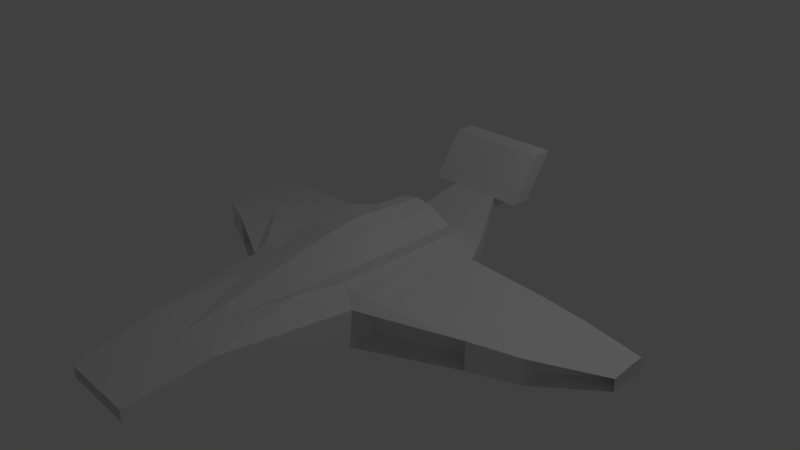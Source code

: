 # Source: ship.blend  (saved by Blender 2.69.0; exported with 4.5.12 LTS)
import bpy
from mathutils import Matrix  # noqa: F401  (used for matrix-valued properties, if any)

bpy.ops.wm.read_factory_settings(use_empty=True)
scene = bpy.context.scene
scene.name = 'Scene'

# ---- collections
col_collection_1 = bpy.data.collections.new('Collection 1'); scene.collection.children.link(col_collection_1)

# ---- materials (node trees are filled in below, after node groups)
mat_material = bpy.data.materials.new('Material')
mat_material.alpha_threshold = 0.0
mat_material.use_transparent_shadow = False
mat_material.roughness = 0.5
mat_material.line_color = (0.0, 0.0, 0.0, 1.0)

# ---- material node trees

# ---- world
world_world = bpy.data.worlds.new('World'); scene.world = world_world
world_world.color = (0.05088, 0.05088, 0.05088)
world_world.use_sun_shadow = False
world_world.sun_shadow_jitter_overblur = 0.0
world_world.cycles.sampling_method = 'MANUAL'
world_world.cycles.sample_map_resolution = 256

# ---- cameras
cam_camera = bpy.data.cameras.new('Camera')
cam_camera.clip_end = 100.0
cam_camera.lens = 35.0
cam_camera.sensor_width = 32.0
cam_camera.sensor_height = 18.0
cam_camera.ortho_scale = 7.314
cam_camera.dof.focus_distance = 0.0
cam_camera.dof.aperture_fstop = 128.0

# ---- lights
light_lamp = bpy.data.lights.new('Lamp', 'POINT')
light_lamp.transmission_factor = 0.0
light_lamp.cutoff_distance = 30.0
light_lamp.energy = 100.0
light_lamp.shadow_buffer_clip_start = 1.001
light_lamp.shadow_soft_size = 0.1
light_lamp.shadow_maximum_resolution = 0.006
light_lamp.use_absolute_resolution = True
light_lamp.cycles.use_multiple_importance_sampling = False

# ---- meshes
me_cube = bpy.data.meshes.new('Cube')
me_cube.from_pydata([(-3.502, 0.2794, -0.424), (-3.502, 0.784, -0.424), (-3.502, 0.2794, -0.2558), (-3.502, 0.784, -0.2288), (-1.128, 0.6273, -0.424), (-0.947, -1.172, -0.424), (-1.128, 0.6273, 0.124), (-0.947, -1.172, 0.08621), (-0.02723, -3.726, -0.2336), (-0.02723, -3.726, -0.1291), (-0.5184, -3.824, -0.2608), (-0.5184, -3.824, -0.1019), (-2.141, 0.7572, -0.424), (-2.141, -0.5823, -0.424), (-2.141, 0.7572, -0.02882), (-2.141, -0.5823, -0.03029), (-2.755, 0.7447, -0.424), (-2.755, -0.3343, -0.424), (-2.755, 0.7447, -0.07642), (-2.755, -0.3343, -0.07609), (3.502, 0.2794, -0.424), (-0.6468, 1.334, -0.05438), (-0.6257, -2.784, 0.07839), (-0.6257, -2.784, -0.2213), (-3.502, 0.6261, -0.424), (-3.502, 0.6261, -0.2274), (-1.128, -0.3142, -0.424), (-1.128, -0.3142, 0.07666), (-2.141, 0.1252, -0.424), (-2.24, 0.1252, -0.04213), (-2.755, 0.3911, -0.424), (-2.812, 0.3911, -0.129), (-0.4088, -1.608, 0.2115), (-0.9852, -0.961, 0.1511), (-0.5608, 0.8016, 0.1877), (-0.564, -0.961, 0.1917), (-0.564, 1.037, 0.1779), (-0.282, 0.8016, 0.1877), (-0.4088, -1.608, 0.246), (-0.5608, 0.8016, 0.322), (-0.564, -0.3775, 0.332), (-0.282, 0.8016, 0.4869), (-0.564, -0.8033, 0.3392), (-0.282, -0.1732, 0.5238), (-0.282, -0.663, 0.4704), (3.502, 0.784, -0.424), (-0.4912, -3.726, -0.2336), (-0.4912, -3.726, -0.1291), (-0.9937, -0.8621, 0.0294), (-0.9937, -0.8621, -0.372), (-2.095, -0.3181, -0.372), (-2.095, -0.3181, -0.078), (-2.787, -0.1076, -0.3796), (-3.47, 0.5301, -0.3796), (-3.47, 0.5301, -0.2931), (-2.787, -0.1076, -0.129), (-1.32, 0.5875, -0.2466), (-1.32, 0.5875, 0.05895), (-2.109, 0.5961, -0.2466), (-2.109, 0.5961, -0.06006), (0.0, 0.3922, -0.424), (0.0, -1.608, -0.3374), (3.502, 0.2794, -0.2558), (3.502, 0.784, -0.2288), (1.128, 0.6273, -0.424), (0.947, -1.172, -0.424), (1.128, 0.6273, 0.124), (0.947, -1.172, 0.08621), (0.02723, -3.726, -0.2336), (0.02723, -3.726, -0.1291), (0.5184, -3.824, -0.2608), (0.5184, -3.824, -0.1019), (2.141, 0.7572, -0.424), (2.141, -0.5823, -0.424), (2.141, 0.7572, -0.02882), (2.141, -0.5823, -0.03029), (2.755, 0.7447, -0.424), (2.755, -0.3343, -0.424), (2.755, 0.7447, -0.07642), (2.755, -0.3343, -0.07609), (0.6468, 1.334, -0.05438), (0.6257, -2.784, 0.07839), (0.6257, -2.784, -0.2213), (3.502, 0.6261, -0.424), (0.0, 1.334, -0.424), (3.502, 0.6261, -0.2274), (1.128, -0.3142, -0.424), (0.0, -2.784, 0.07839), (0.0, -2.784, -0.2213), (0.0, -0.3142, -0.3374), (1.128, -0.3142, 0.07666), (-0.3523, 2.167, 0.2971), (2.141, 0.1252, -0.424), (2.24, 0.1252, -0.04213), (2.755, 0.3911, -0.424), (2.812, 0.3911, -0.129), (0.4088, -1.608, 0.2115), (0.9852, -0.961, 0.1511), (0.5608, 0.8016, 0.1877), (0.564, -0.961, 0.1917), (0.564, 1.037, 0.1779), (0.282, 0.8016, 0.1877), (0.4088, -1.608, 0.246), (0.5608, 0.8016, 0.322), (0.564, -0.3775, 0.332), (0.0, 0.8016, 0.5428), (0.0, -0.1732, 0.6126), (0.282, 0.8016, 0.4869), (0.564, -0.8033, 0.3392), (0.0, -0.663, 0.5592), (0.282, -0.1732, 0.5238), (0.282, -0.663, 0.4704), (0.4912, -3.726, -0.2336), (0.4912, -3.726, -0.1291), (0.9937, -0.8621, 0.0294), (0.0, -3.824, -0.2608), (0.0, -3.824, -0.1019), (0.9937, -0.8621, -0.372), (2.095, -0.3181, -0.372), (2.095, -0.3181, -0.078), (2.787, -0.1076, -0.3796), (3.47, 0.5301, -0.3796), (3.47, 0.5301, -0.2931), (2.787, -0.1076, -0.129), (1.32, 0.5875, -0.2466), (1.32, 0.5875, 0.05895), (2.109, 0.5961, -0.2466), (2.109, 0.5961, -0.06006), (-0.6468, 1.334, -0.3398), (-0.3523, 2.167, 0.1417), (0.0, 0.8016, 0.1877), (-0.3523, 1.906, 0.1417), (-0.3523, 1.906, 0.2971), (-0.3523, 2.6, 0.9023), (-0.3523, 2.338, 0.9023), (0.3523, 2.167, 0.2971), (-0.7187, 2.167, 0.2971), (-0.7187, 1.906, 0.2971), (-0.7187, 2.338, 0.9023), (-0.7187, 2.6, 0.9023), (0.0, 2.6, 0.9023), (0.0, 2.338, 0.9023), (0.0, 1.334, -0.05438), (0.0, 1.906, 0.2971), (0.0, 1.906, 0.1417), (0.0, 2.167, 0.1417), (0.0, 2.167, 0.2971), (0.0, 1.334, -0.3398), (0.6468, 1.334, -0.3398), (0.3523, 2.167, 0.1417), (0.3523, 1.906, 0.1417), (0.3523, 1.906, 0.2971), (0.3523, 2.6, 0.9023), (0.3523, 2.338, 0.9023), (0.7187, 2.167, 0.2971), (0.7187, 1.906, 0.2971), (0.7187, 2.338, 0.9023), (0.7187, 2.6, 0.9023)], [], [(30, 17, 0, 24), (31, 25, 2, 19), (52, 55, 54, 53), (24, 25, 3, 1), (18, 16, 1, 3), (89, 61, 5, 26), (35, 33, 7, 32), (22, 23, 10, 11), (8, 9, 47, 46), (87, 22, 11, 116), (23, 88, 115, 10), (26, 5, 13, 28), (27, 29, 15, 7, 33), (49, 48, 51, 50), (57, 56, 58, 59), (28, 13, 17, 30), (29, 31, 19, 15), (13, 15, 19, 17), (14, 12, 16, 18), (6, 36, 21), (7, 5, 23, 22), (5, 61, 88, 23), (16, 30, 24, 1), (18, 3, 25, 31), (0, 2, 25, 24), (60, 89, 26, 4), (4, 26, 28, 12), (12, 28, 30, 16), (14, 18, 31, 29), (34, 35, 40, 39), (44, 38, 109), (40, 35, 42), (7, 22, 32), (106, 43, 44, 109), (43, 40, 42, 44), (41, 37, 39), (41, 39, 40, 43), (105, 41, 43, 106), (87, 32, 22), (35, 34, 33), (6, 34, 36), (34, 37, 36), (94, 83, 20, 77), (120, 121, 122, 123), (95, 79, 62, 85), (32, 42, 35), (9, 8, 115, 116), (8, 46, 10, 115), (47, 9, 116, 11), (46, 47, 11, 10), (48, 49, 5, 7), (49, 50, 13, 5), (51, 48, 7, 15), (50, 51, 15, 13), (52, 53, 0, 17), (53, 54, 2, 0), (54, 55, 19, 2), (55, 52, 17, 19), (56, 57, 6, 4), (58, 56, 4, 12), (57, 59, 14, 6), (59, 58, 12, 14), (39, 37, 34), (64, 72, 92, 86), (67, 96, 81), (66, 80, 100), (67, 81, 82, 65), (66, 100, 98), (93, 75, 79, 95), (117, 118, 119, 114), (73, 77, 79, 75), (78, 95, 85, 63), (107, 110, 104, 103), (66, 90, 74), (72, 76, 94, 92), (99, 96, 67, 97), (78, 63, 45, 76), (90, 97, 67, 75, 93), (125, 127, 126, 124), (92, 94, 77, 73), (74, 93, 95, 78), (38, 44, 42), (74, 78, 76, 72), (20, 83, 85, 62), (98, 103, 104, 99), (104, 108, 99), (112, 70, 71, 113), (127, 74, 72, 126), (122, 62, 79, 123), (103, 98, 101), (126, 72, 64, 124), (125, 66, 74, 127), (118, 73, 75, 119), (123, 79, 77, 120), (124, 64, 66, 125), (110, 111, 108, 104), (99, 97, 98), (98, 100, 101), (117, 65, 73, 118), (121, 20, 62, 122), (83, 45, 63, 85), (150, 149, 135, 151), (74, 90, 93), (98, 90, 66), (97, 90, 98), (64, 148, 80, 66), (148, 150, 151, 80), (81, 71, 70, 82), (146, 91, 133, 140), (131, 132, 91, 129), (14, 29, 27), (33, 34, 27), (6, 14, 27), (34, 6, 27), (76, 45, 83, 94), (144, 131, 129, 145), (153, 151, 155, 156), (135, 152, 157, 154), (152, 153, 156, 157), (4, 6, 21, 128), (130, 37, 41, 105), (130, 36, 37), (99, 108, 96), (36, 130, 21), (120, 77, 20, 121), (4, 128, 60), (128, 84, 60), (86, 92, 73, 65), (128, 21, 132, 131), (147, 128, 131, 144), (84, 128, 147), (136, 137, 138, 139), (132, 137, 136, 91), (134, 138, 137, 132), (133, 139, 138, 134), (91, 136, 139, 133), (130, 101, 100), (129, 91, 146, 145), (151, 135, 154, 155), (154, 157, 156, 155), (21, 142, 143, 132), (21, 130, 142), (114, 67, 65, 117), (132, 143, 141, 134), (134, 141, 140, 133), (119, 75, 67, 114), (68, 112, 113, 69), (103, 101, 107), (89, 86, 65, 61), (147, 144, 150, 148), (87, 116, 71, 81), (65, 82, 88, 61), (106, 109, 111, 110), (68, 115, 70, 112), (80, 151, 143, 142), (146, 140, 152, 135), (144, 145, 149, 150), (100, 80, 130), (130, 105, 107, 101), (64, 60, 148), (148, 60, 84), (84, 147, 148), (113, 71, 116, 69), (82, 70, 115, 88), (80, 142, 130), (149, 145, 146, 135), (87, 81, 96), (105, 106, 110, 107), (60, 64, 86, 89), (69, 116, 115, 68), (153, 152, 140, 141), (151, 153, 141, 143), (96, 102, 87), (32, 87, 38), (102, 108, 111), (111, 109, 102), (109, 87, 102), (38, 87, 109), (108, 102, 96), (42, 32, 38)])
_uv = me_cube.uv_layers.new(name='UVMap')
_uv.uv.foreach_set('vector', [0.4906, 0.6355, 0.4857, 0.6341, 0.4891, 0.6329, 0.4898, 0.6329, 0.4905, 0.6301, 0.4899, 0.6325, 0.4891, 0.6324, 0.4857, 0.631, 0.4871, 0.6331, 0.4869, 0.6321, 0.4888, 0.6326, 0.4888, 0.6327, 0.4898, 0.6329, 0.4899, 0.6325, 0.4901, 0.6326, 0.4901, 0.6328, 0.4921, 0.6316, 0.4919, 0.6337, 0.4901, 0.6328, 0.4901, 0.6326, 0.4478, 0.8364, 0.256, 0.7544, 0.3758, 0.6543, 0.4643, 0.6945, 0.4108, 0.5196, 0.4155, 0.5639, 0.3951, 0.5677, 0.3216, 0.5023, 0.1548, 0.5531, 0.1483, 0.5891, 0.05244, 0.5633, 0.05631, 0.5481, 0.01154, 0.5525, 0.01915, 0.5432, 0.04838, 0.5523, 0.04641, 0.5572, 0.1367, 0.466, 0.1548, 0.5531, 0.05631, 0.5481, 0.01481, 0.5316, 0.1483, 0.5891, 0.09823, 0.6657, 0.007987, 0.5636, 0.05244, 0.5633, 0.4643, 0.6945, 0.3758, 0.6543, 0.4699, 0.6386, 0.4897, 0.6459, 0.4808, 0.5766, 0.4893, 0.6238, 0.4735, 0.6251, 0.3951, 0.5677, 0.4155, 0.5639, 0.421, 0.634, 0.4235, 0.6054, 0.4658, 0.6289, 0.466, 0.6329, 0.5381, 0.6138, 0.5414, 0.6408, 0.5027, 0.6331, 0.5034, 0.63, 0.4897, 0.6459, 0.4699, 0.6386, 0.4857, 0.6341, 0.4906, 0.6355, 0.4893, 0.6238, 0.4905, 0.6301, 0.4857, 0.631, 0.4735, 0.6251, 0.4699, 0.6386, 0.4735, 0.6251, 0.4857, 0.631, 0.4857, 0.6341, 0.5, 0.628, 0.4999, 0.6365, 0.4919, 0.6337, 0.4921, 0.6316, 0.5549, 0.601, 0.6664, 0.5586, 0.7109, 0.6185, 0.3951, 0.5677, 0.3758, 0.6543, 0.1483, 0.5891, 0.1548, 0.5531, 0.3758, 0.6543, 0.256, 0.7544, 0.09823, 0.6657, 0.1483, 0.5891, 0.4919, 0.6337, 0.4906, 0.6355, 0.4898, 0.6329, 0.4901, 0.6328, 0.4921, 0.6316, 0.4901, 0.6326, 0.4899, 0.6325, 0.4905, 0.6301, 0.4891, 0.6329, 0.4891, 0.6324, 0.4899, 0.6325, 0.4898, 0.6329, 0.571, 0.8366, 0.4478, 0.8364, 0.4643, 0.6945, 0.5578, 0.6616, 0.5578, 0.6616, 0.4643, 0.6945, 0.4897, 0.6459, 0.4999, 0.6365, 0.4999, 0.6365, 0.4897, 0.6459, 0.4906, 0.6355, 0.4919, 0.6337, 0.5, 0.628, 0.4921, 0.6316, 0.4905, 0.6301, 0.4893, 0.6238, 0.6358, 0.5328, 0.4108, 0.5196, 0.4835, 0.5079, 0.6283, 0.5147, 0.4482, 0.4629, 0.3228, 0.4975, 0.4472, 0.4214, 0.4835, 0.5079, 0.4108, 0.5196, 0.4314, 0.5036, 0.3951, 0.5677, 0.1548, 0.5531, 0.3216, 0.5023, 0.5168, 0.4214, 0.5145, 0.4613, 0.4482, 0.4629, 0.4472, 0.4214, 0.5145, 0.4613, 0.4835, 0.5079, 0.4314, 0.5036, 0.4482, 0.4629, 0.6358, 0.4765, 0.6671, 0.5028, 0.6283, 0.5147, 0.6358, 0.4765, 0.6283, 0.5147, 0.4835, 0.5079, 0.5145, 0.4613, 0.6476, 0.4382, 0.6358, 0.4765, 0.5145, 0.4613, 0.5168, 0.4214, 0.1367, 0.466, 0.3216, 0.5023, 0.1548, 0.5531, 0.4108, 0.5196, 0.6358, 0.5328, 0.4155, 0.5639, 0.5549, 0.601, 0.6358, 0.5328, 0.6664, 0.5586, 0.6358, 0.5328, 0.6671, 0.5028, 0.6664, 0.5586, 0.4852, 0.2052, 0.484, 0.2077, 0.4833, 0.2076, 0.48, 0.2059, 0.4813, 0.2071, 0.483, 0.2077, 0.4829, 0.2078, 0.4811, 0.2081, 0.4844, 0.2105, 0.4796, 0.209, 0.4832, 0.2081, 0.484, 0.208, 0.3216, 0.5023, 0.4314, 0.5036, 0.4108, 0.5196, 0.01915, 0.5432, 0.01154, 0.5525, 0.000129, 0.5455, 0.01481, 0.5316, 0.01154, 0.5525, 0.04641, 0.5572, 0.05244, 0.5633, 0.007987, 0.5636, 0.04838, 0.5523, 0.01915, 0.5432, 0.01481, 0.5316, 0.05631, 0.5481, 0.04641, 0.5572, 0.04838, 0.5523, 0.05631, 0.5481, 0.05244, 0.5633, 0.4235, 0.6054, 0.421, 0.634, 0.3758, 0.6543, 0.3951, 0.5677, 0.421, 0.634, 0.466, 0.6329, 0.4699, 0.6386, 0.3758, 0.6543, 0.4658, 0.6289, 0.4235, 0.6054, 0.3951, 0.5677, 0.4735, 0.6251, 0.466, 0.6329, 0.4658, 0.6289, 0.4735, 0.6251, 0.4699, 0.6386, 0.4871, 0.6331, 0.4888, 0.6327, 0.4891, 0.6329, 0.4857, 0.6341, 0.4888, 0.6327, 0.4888, 0.6326, 0.4891, 0.6324, 0.4891, 0.6329, 0.4888, 0.6326, 0.4869, 0.6321, 0.4857, 0.631, 0.4891, 0.6324, 0.4869, 0.6321, 0.4871, 0.6331, 0.4857, 0.6341, 0.4857, 0.631, 0.5414, 0.6408, 0.5381, 0.6138, 0.5549, 0.601, 0.5578, 0.6616, 0.5027, 0.6331, 0.5414, 0.6408, 0.5578, 0.6616, 0.4999, 0.6365, 0.5381, 0.6138, 0.5034, 0.63, 0.5, 0.628, 0.5549, 0.601, 0.5034, 0.63, 0.5027, 0.6331, 0.4999, 0.6365, 0.5, 0.628, 0.6283, 0.5147, 0.6671, 0.5028, 0.6358, 0.5328, 0.5552, 0.1878, 0.4945, 0.2054, 0.4855, 0.1947, 0.4666, 0.1433, 0.3817, 0.2603, 0.3004, 0.3157, 0.1418, 0.2441, 0.5446, 0.2476, 0.7018, 0.2501, 0.65, 0.304, 0.3817, 0.2603, 0.1418, 0.2441, 0.14, 0.2078, 0.3736, 0.1719, 0.5446, 0.2476, 0.65, 0.304, 0.6162, 0.3257, 0.4824, 0.2166, 0.4668, 0.2133, 0.4796, 0.209, 0.4844, 0.2105, 0.4159, 0.1978, 0.4603, 0.2046, 0.4597, 0.2085, 0.4147, 0.2265, 0.465, 0.1994, 0.48, 0.2059, 0.4796, 0.209, 0.4668, 0.2133, 0.4861, 0.2093, 0.4844, 0.2105, 0.484, 0.208, 0.4842, 0.2079, 0.6091, 0.3817, 0.4866, 0.3812, 0.4619, 0.331, 0.6065, 0.3427, 0.5446, 0.2476, 0.4679, 0.2624, 0.4935, 0.2138, 0.4945, 0.2054, 0.4862, 0.2071, 0.4852, 0.2052, 0.4855, 0.1947, 0.3911, 0.31, 0.3004, 0.3157, 0.3817, 0.2603, 0.4015, 0.2667, 0.4861, 0.2093, 0.4842, 0.2079, 0.4843, 0.2078, 0.4862, 0.2071, 0.4679, 0.2624, 0.4015, 0.2667, 0.3817, 0.2603, 0.4668, 0.2133, 0.4824, 0.2166, 0.5296, 0.2328, 0.4971, 0.2122, 0.4969, 0.2091, 0.5362, 0.2064, 0.4855, 0.1947, 0.4852, 0.2052, 0.48, 0.2059, 0.465, 0.1994, 0.4935, 0.2138, 0.4824, 0.2166, 0.4844, 0.2105, 0.4861, 0.2093, 0.3228, 0.4975, 0.4482, 0.4629, 0.4314, 0.5036, 0.4935, 0.2138, 0.4861, 0.2093, 0.4862, 0.2071, 0.4945, 0.2054, 0.4833, 0.2076, 0.484, 0.2077, 0.484, 0.208, 0.4832, 0.2081, 0.6162, 0.3257, 0.6065, 0.3427, 0.4619, 0.331, 0.3911, 0.31, 0.4619, 0.331, 0.4096, 0.3286, 0.3911, 0.31, 0.03684, 0.2266, 0.04338, 0.221, 0.04509, 0.2363, 0.03809, 0.2313, 0.4971, 0.2122, 0.4935, 0.2138, 0.4945, 0.2054, 0.4969, 0.2091, 0.4829, 0.2078, 0.4832, 0.2081, 0.4796, 0.209, 0.4811, 0.2081, 0.6065, 0.3427, 0.6162, 0.3257, 0.6435, 0.3595, 0.4969, 0.2091, 0.4945, 0.2054, 0.5552, 0.1878, 0.5362, 0.2064, 0.5296, 0.2328, 0.5446, 0.2476, 0.4935, 0.2138, 0.4971, 0.2122, 0.4603, 0.2046, 0.465, 0.1994, 0.4668, 0.2133, 0.4597, 0.2085, 0.4811, 0.2081, 0.4796, 0.209, 0.48, 0.2059, 0.4813, 0.2071, 0.5362, 0.2064, 0.5552, 0.1878, 0.5446, 0.2476, 0.5296, 0.2328, 0.4866, 0.3812, 0.421, 0.3711, 0.4096, 0.3286, 0.4619, 0.331, 0.3911, 0.31, 0.4015, 0.2667, 0.6162, 0.3257, 0.6162, 0.3257, 0.65, 0.304, 0.6435, 0.3595, 0.4159, 0.1978, 0.3736, 0.1719, 0.465, 0.1994, 0.4603, 0.2046, 0.483, 0.2077, 0.4833, 0.2076, 0.4832, 0.2081, 0.4829, 0.2078, 0.484, 0.2077, 0.4843, 0.2078, 0.4842, 0.2079, 0.484, 0.208, 0.8472, 0.248, 0.8944, 0.2347, 0.9063, 0.2444, 0.8644, 0.2859, 0.4935, 0.2138, 0.4679, 0.2624, 0.4824, 0.2166, 0.6162, 0.3257, 0.4679, 0.2624, 0.5446, 0.2476, 0.4015, 0.2667, 0.4679, 0.2624, 0.6162, 0.3257, 0.5552, 0.1878, 0.6911, 0.2002, 0.7018, 0.2501, 0.5446, 0.2476, 0.6911, 0.2002, 0.8472, 0.248, 0.8644, 0.2859, 0.7018, 0.2501, 0.1418, 0.2441, 0.04509, 0.2363, 0.04338, 0.221, 0.14, 0.2078, 0.9277, 0.6882, 0.9125, 0.6502, 0.9553, 0.6219, 0.9999, 0.6281, 0.8545, 0.6391, 0.8763, 0.6038, 0.9125, 0.6502, 0.8995, 0.6583, 0.5, 0.628, 0.4893, 0.6238, 0.4808, 0.5766, 0.4155, 0.5639, 0.6358, 0.5328, 0.4808, 0.5766, 0.5549, 0.601, 0.5, 0.628, 0.4808, 0.5766, 0.6358, 0.5328, 0.5549, 0.601, 0.4808, 0.5766, 0.4862, 0.2071, 0.4843, 0.2078, 0.484, 0.2077, 0.4852, 0.2052, 0.8723, 0.7039, 0.8545, 0.6391, 0.8995, 0.6583, 0.9105, 0.6955, 0.938, 0.2951, 0.8644, 0.2859, 0.9192, 0.2765, 0.9277, 0.2816, 0.9063, 0.2444, 0.9453, 0.2779, 0.9303, 0.2795, 0.9225, 0.274, 0.9453, 0.2779, 0.938, 0.2951, 0.9277, 0.2816, 0.9303, 0.2795, 0.5578, 0.6616, 0.5549, 0.601, 0.7109, 0.6185, 0.6939, 0.6666, 0.6951, 0.4687, 0.6671, 0.5028, 0.6358, 0.4765, 0.6476, 0.4382, 0.6951, 0.4687, 0.6664, 0.5586, 0.6671, 0.5028, 0.3911, 0.31, 0.4096, 0.3286, 0.3004, 0.3157, 0.6664, 0.5586, 0.6951, 0.4687, 0.7109, 0.6185, 0.4813, 0.2071, 0.48, 0.2059, 0.4833, 0.2076, 0.483, 0.2077, 0.5578, 0.6616, 0.6939, 0.6666, 0.571, 0.8366, 0.6939, 0.6666, 0.7352, 0.7727, 0.571, 0.8366, 0.4666, 0.1433, 0.4855, 0.1947, 0.465, 0.1994, 0.3736, 0.1719, 0.6939, 0.6666, 0.7109, 0.6185, 0.8763, 0.6038, 0.8545, 0.6391, 0.7484, 0.7653, 0.6939, 0.6666, 0.8545, 0.6391, 0.8723, 0.7039, 0.7352, 0.7727, 0.6939, 0.6666, 0.7484, 0.7653, 0.9322, 0.623, 0.9293, 0.6201, 0.9382, 0.6162, 0.9405, 0.6185, 0.8763, 0.6038, 0.9293, 0.6201, 0.9322, 0.623, 0.9125, 0.6502, 0.9501, 0.604, 0.9382, 0.6162, 0.9293, 0.6201, 0.8763, 0.6038, 0.9553, 0.6219, 0.9405, 0.6185, 0.9382, 0.6162, 0.9501, 0.604, 0.9125, 0.6502, 0.9322, 0.623, 0.9405, 0.6185, 0.9553, 0.6219, 0.667, 0.397, 0.6435, 0.3595, 0.65, 0.304, 0.8995, 0.6583, 0.9125, 0.6502, 0.9277, 0.6882, 0.9105, 0.6955, 0.8644, 0.2859, 0.9063, 0.2444, 0.9225, 0.274, 0.9192, 0.2765, 0.9225, 0.274, 0.9303, 0.2795, 0.9277, 0.2816, 0.9192, 0.2765, 0.7109, 0.6185, 0.7676, 0.5147, 0.8822, 0.5488, 0.8763, 0.6038, 0.7109, 0.6185, 0.6951, 0.4687, 0.7676, 0.5147, 0.4147, 0.2265, 0.3817, 0.2603, 0.3736, 0.1719, 0.4159, 0.1978, 0.8763, 0.6038, 0.8822, 0.5488, 0.9931, 0.5797, 0.9501, 0.604, 0.9501, 0.604, 0.9931, 0.5797, 0.9999, 0.6281, 0.9553, 0.6219, 0.4597, 0.2085, 0.4668, 0.2133, 0.3817, 0.2603, 0.4147, 0.2265, 0.01143, 0.2268, 0.03684, 0.2266, 0.03809, 0.2313, 0.01316, 0.2348, 0.6065, 0.3427, 0.6435, 0.3595, 0.6091, 0.3817, 0.4681, 0.000129, 0.4666, 0.1433, 0.3736, 0.1719, 0.2671, 0.0573, 0.7579, 0.109, 0.8731, 0.1858, 0.8472, 0.248, 0.6911, 0.2002, 0.1121, 0.3281, 0.001004, 0.245, 0.04509, 0.2363, 0.1418, 0.2441, 0.3736, 0.1719, 0.14, 0.2078, 0.0993, 0.126, 0.2671, 0.0573, 0.4838, 0.4211, 0.4147, 0.4122, 0.421, 0.3711, 0.4866, 0.3812, 0.01143, 0.2268, 0.000129, 0.2178, 0.04338, 0.221, 0.03684, 0.2266, 0.7018, 0.2501, 0.8644, 0.2859, 0.8632, 0.3415, 0.7448, 0.3605, 0.9263, 0.2085, 0.9904, 0.2775, 0.9453, 0.2779, 0.9063, 0.2444, 0.8731, 0.1858, 0.9101, 0.1991, 0.8944, 0.2347, 0.8472, 0.248, 0.65, 0.304, 0.7018, 0.2501, 0.667, 0.397, 0.667, 0.397, 0.6159, 0.4211, 0.6091, 0.3817, 0.6435, 0.3595, 0.5552, 0.1878, 0.5906, 0.0156, 0.6911, 0.2002, 0.6911, 0.2002, 0.5906, 0.0156, 0.7456, 0.09995, 0.7456, 0.09995, 0.7579, 0.109, 0.6911, 0.2002, 0.03809, 0.2313, 0.04509, 0.2363, 0.001004, 0.245, 0.01316, 0.2348, 0.14, 0.2078, 0.04338, 0.221, 0.000129, 0.2178, 0.0993, 0.126, 0.7018, 0.2501, 0.7448, 0.3605, 0.667, 0.397, 0.8944, 0.2347, 0.9101, 0.1991, 0.9263, 0.2085, 0.9063, 0.2444, 0.1121, 0.3281, 0.1418, 0.2441, 0.3004, 0.3157, 0.6159, 0.4211, 0.4838, 0.4211, 0.4866, 0.3812, 0.6091, 0.3817, 0.5906, 0.0156, 0.5552, 0.1878, 0.4666, 0.1433, 0.4681, 0.000129, 0.01316, 0.2348, 0.001004, 0.245, 0.000129, 0.2178, 0.01143, 0.2268, 0.938, 0.2951, 0.9453, 0.2779, 0.9904, 0.2775, 0.9776, 0.3247, 0.8644, 0.2859, 0.938, 0.2951, 0.9776, 0.3247, 0.8632, 0.3415, 0.3004, 0.3157, 0.301, 0.3207, 0.1121, 0.3281, 0.3216, 0.5023, 0.1367, 0.466, 0.3228, 0.4975, 0.301, 0.3207, 0.4096, 0.3286, 0.421, 0.3711, 0.421, 0.3711, 0.4147, 0.4122, 0.301, 0.3207, 0.4147, 0.4122, 0.1121, 0.3281, 0.301, 0.3207, 0.3228, 0.4975, 0.1367, 0.466, 0.4472, 0.4214, 0.4096, 0.3286, 0.301, 0.3207, 0.3004, 0.3157, 0.4314, 0.5036, 0.3216, 0.5023, 0.3228, 0.4975])
me_cube.materials.append(mat_material)
me_cube.use_remesh_preserve_volume = False
me_cube.use_remesh_preserve_attributes = False
me_cube.use_mirror_vertex_groups = False
me_cube.use_paint_bone_selection = False
me_cube.use_paint_mask = True
me_cube.update()

# ---- objects
ob_cube = bpy.data.objects.new('Cube', me_cube)
ob_lamp = bpy.data.objects.new('Lamp', light_lamp)
ob_camera = bpy.data.objects.new('Camera', cam_camera)

# ---- transforms, parenting, visibility, modifiers, constraints
ob_cube.location = (0.0, 0.0, 0.0)
ob_cube.lock_rotations_4d = False
ob_cube.empty_display_type = 'ARROWS'
ob_cube.lineart.crease_threshold = 0.0
_m = ob_cube.modifiers.new('Decimate', 'DECIMATE')
ob_lamp.location = (4.076, 1.005, 5.904)
ob_lamp.rotation_euler = (0.6503, 0.05522, 1.866)
ob_lamp.lock_rotations_4d = False
ob_lamp.empty_display_type = 'ARROWS'
ob_lamp.color = (0.0, 0.0, 0.0, 0.0)
ob_lamp.lineart.crease_threshold = 0.0
ob_camera.location = (7.481, -6.508, 5.344)
ob_camera.rotation_euler = (1.109, 0.01082, 0.8149)
ob_camera.lock_rotations_4d = False
ob_camera.empty_display_type = 'ARROWS'
ob_camera.color = (0.0, 0.0, 0.0, 0.0)
ob_camera.display_type = 'WIRE'
ob_camera.lineart.crease_threshold = 0.0

# ---- collection membership
col_collection_1.objects.link(ob_cube)
col_collection_1.objects.link(ob_lamp)
col_collection_1.objects.link(ob_camera)

# ---- scene / render settings (as saved in the file)
scene.camera = ob_camera
scene.frame_start = 1; scene.frame_end = 250; scene.frame_set(0)
scene.render.engine = 'BLENDER_EEVEE_NEXT'
scene.render.image_settings.compression = 90
scene.render.resolution_percentage = 50
scene.render.dither_intensity = 0.0
scene.cycles.use_denoising = False
scene.cycles.samples = 10
scene.cycles.sampling_pattern = 'TABULATED_SOBOL'
scene.cycles.light_sampling_threshold = 0.0
scene.cycles.use_adaptive_sampling = False
scene.cycles.use_light_tree = False
scene.cycles.blur_glossy = 0.0
scene.cycles.volume_bounces = 1
scene.cycles.pixel_filter_type = 'GAUSSIAN'
scene.cycles.sample_clamp_indirect = 0.0
scene.view_settings.view_transform = 'Standard'
bpy.context.view_layer.update()
